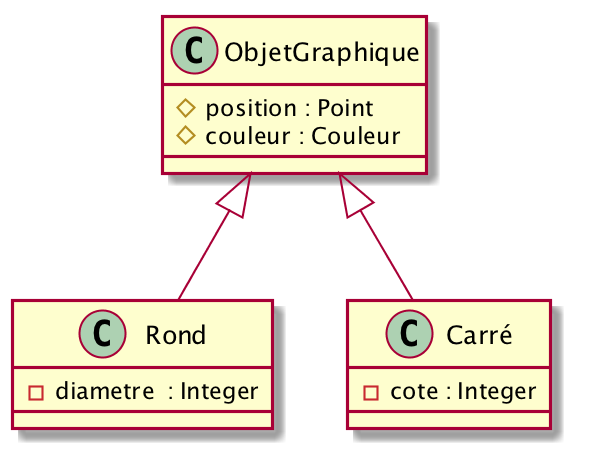

The diagram above was rendered by PlantUML. Its source (embedded in the PNG):
@startuml
scale  700*450
ObjetGraphique <|-- Rond
ObjetGraphique <|-- Carré

class ObjetGraphique {
  # position : Point
  # couleur : Couleur 

}

class Rond {
  - diametre  : Integer
}

class Carré {
  - cote : Integer
}

@enduml